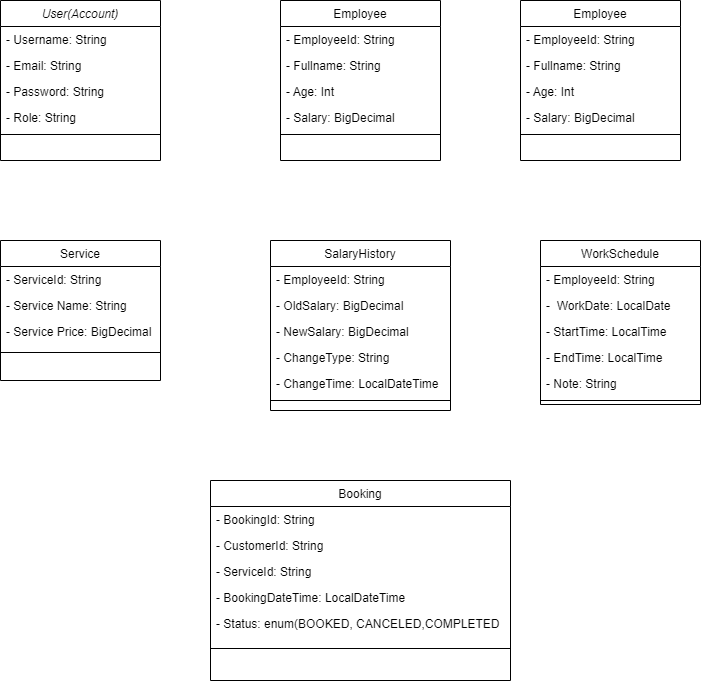

The diagram above was exported from draw.io. Its source (the exported page's mxGraphModel, read from the mxfile embedded in the PNG):
<mxGraphModel dx="1135" dy="580" grid="1" gridSize="10" guides="1" tooltips="1" connect="1" arrows="1" fold="1" page="1" pageScale="1" pageWidth="827" pageHeight="1169" math="0" shadow="0">
  <root>
    <mxCell id="WIyWlLk6GJQsqaUBKTNV-0" />
    <mxCell id="WIyWlLk6GJQsqaUBKTNV-1" parent="WIyWlLk6GJQsqaUBKTNV-0" />
    <mxCell id="zkfFHV4jXpPFQw0GAbJ--0" value="User(Account)" style="swimlane;fontStyle=2;align=center;verticalAlign=top;childLayout=stackLayout;horizontal=1;startSize=26;horizontalStack=0;resizeParent=1;resizeLast=0;collapsible=1;marginBottom=0;rounded=0;shadow=0;strokeWidth=1;" parent="WIyWlLk6GJQsqaUBKTNV-1" vertex="1">
      <mxGeometry x="80" y="120" width="160" height="160" as="geometry">
        <mxRectangle x="230" y="140" width="160" height="26" as="alternateBounds" />
      </mxGeometry>
    </mxCell>
    <mxCell id="zkfFHV4jXpPFQw0GAbJ--1" value="- Username: String" style="text;align=left;verticalAlign=top;spacingLeft=4;spacingRight=4;overflow=hidden;rotatable=0;points=[[0,0.5],[1,0.5]];portConstraint=eastwest;" parent="zkfFHV4jXpPFQw0GAbJ--0" vertex="1">
      <mxGeometry y="26" width="160" height="26" as="geometry" />
    </mxCell>
    <mxCell id="zkfFHV4jXpPFQw0GAbJ--2" value="- Email: String" style="text;align=left;verticalAlign=top;spacingLeft=4;spacingRight=4;overflow=hidden;rotatable=0;points=[[0,0.5],[1,0.5]];portConstraint=eastwest;rounded=0;shadow=0;html=0;" parent="zkfFHV4jXpPFQw0GAbJ--0" vertex="1">
      <mxGeometry y="52" width="160" height="26" as="geometry" />
    </mxCell>
    <mxCell id="zkfFHV4jXpPFQw0GAbJ--3" value="- Password: String" style="text;align=left;verticalAlign=top;spacingLeft=4;spacingRight=4;overflow=hidden;rotatable=0;points=[[0,0.5],[1,0.5]];portConstraint=eastwest;rounded=0;shadow=0;html=0;" parent="zkfFHV4jXpPFQw0GAbJ--0" vertex="1">
      <mxGeometry y="78" width="160" height="26" as="geometry" />
    </mxCell>
    <mxCell id="rQV4jxqtc-RCLKqve_3m-0" value="- Role: String" style="text;align=left;verticalAlign=top;spacingLeft=4;spacingRight=4;overflow=hidden;rotatable=0;points=[[0,0.5],[1,0.5]];portConstraint=eastwest;rounded=0;shadow=0;html=0;" vertex="1" parent="zkfFHV4jXpPFQw0GAbJ--0">
      <mxGeometry y="104" width="160" height="26" as="geometry" />
    </mxCell>
    <mxCell id="zkfFHV4jXpPFQw0GAbJ--4" value="" style="line;html=1;strokeWidth=1;align=left;verticalAlign=middle;spacingTop=-1;spacingLeft=3;spacingRight=3;rotatable=0;labelPosition=right;points=[];portConstraint=eastwest;" parent="zkfFHV4jXpPFQw0GAbJ--0" vertex="1">
      <mxGeometry y="130" width="160" height="8" as="geometry" />
    </mxCell>
    <mxCell id="zkfFHV4jXpPFQw0GAbJ--6" value="Booking" style="swimlane;fontStyle=0;align=center;verticalAlign=top;childLayout=stackLayout;horizontal=1;startSize=26;horizontalStack=0;resizeParent=1;resizeLast=0;collapsible=1;marginBottom=0;rounded=0;shadow=0;strokeWidth=1;" parent="WIyWlLk6GJQsqaUBKTNV-1" vertex="1">
      <mxGeometry x="290" y="600" width="300" height="200" as="geometry">
        <mxRectangle x="130" y="380" width="160" height="26" as="alternateBounds" />
      </mxGeometry>
    </mxCell>
    <mxCell id="zkfFHV4jXpPFQw0GAbJ--7" value="- BookingId: String" style="text;align=left;verticalAlign=top;spacingLeft=4;spacingRight=4;overflow=hidden;rotatable=0;points=[[0,0.5],[1,0.5]];portConstraint=eastwest;" parent="zkfFHV4jXpPFQw0GAbJ--6" vertex="1">
      <mxGeometry y="26" width="300" height="26" as="geometry" />
    </mxCell>
    <mxCell id="zkfFHV4jXpPFQw0GAbJ--8" value="- CustomerId: String" style="text;align=left;verticalAlign=top;spacingLeft=4;spacingRight=4;overflow=hidden;rotatable=0;points=[[0,0.5],[1,0.5]];portConstraint=eastwest;rounded=0;shadow=0;html=0;" parent="zkfFHV4jXpPFQw0GAbJ--6" vertex="1">
      <mxGeometry y="52" width="300" height="26" as="geometry" />
    </mxCell>
    <mxCell id="rQV4jxqtc-RCLKqve_3m-1" value="- ServiceId: String" style="text;align=left;verticalAlign=top;spacingLeft=4;spacingRight=4;overflow=hidden;rotatable=0;points=[[0,0.5],[1,0.5]];portConstraint=eastwest;rounded=0;shadow=0;html=0;" vertex="1" parent="zkfFHV4jXpPFQw0GAbJ--6">
      <mxGeometry y="78" width="300" height="26" as="geometry" />
    </mxCell>
    <mxCell id="rQV4jxqtc-RCLKqve_3m-2" value="- BookingDateTime: LocalDateTime" style="text;align=left;verticalAlign=top;spacingLeft=4;spacingRight=4;overflow=hidden;rotatable=0;points=[[0,0.5],[1,0.5]];portConstraint=eastwest;rounded=0;shadow=0;html=0;" vertex="1" parent="zkfFHV4jXpPFQw0GAbJ--6">
      <mxGeometry y="104" width="300" height="26" as="geometry" />
    </mxCell>
    <mxCell id="rQV4jxqtc-RCLKqve_3m-25" value="- Status: enum(BOOKED, CANCELED,COMPLETED" style="text;align=left;verticalAlign=top;spacingLeft=4;spacingRight=4;overflow=hidden;rotatable=0;points=[[0,0.5],[1,0.5]];portConstraint=eastwest;rounded=0;shadow=0;html=0;" vertex="1" parent="zkfFHV4jXpPFQw0GAbJ--6">
      <mxGeometry y="130" width="300" height="26" as="geometry" />
    </mxCell>
    <mxCell id="zkfFHV4jXpPFQw0GAbJ--9" value="" style="line;html=1;strokeWidth=1;align=left;verticalAlign=middle;spacingTop=-1;spacingLeft=3;spacingRight=3;rotatable=0;labelPosition=right;points=[];portConstraint=eastwest;" parent="zkfFHV4jXpPFQw0GAbJ--6" vertex="1">
      <mxGeometry y="156" width="300" height="24" as="geometry" />
    </mxCell>
    <mxCell id="zkfFHV4jXpPFQw0GAbJ--13" value="Service" style="swimlane;fontStyle=0;align=center;verticalAlign=top;childLayout=stackLayout;horizontal=1;startSize=26;horizontalStack=0;resizeParent=1;resizeLast=0;collapsible=1;marginBottom=0;rounded=0;shadow=0;strokeWidth=1;" parent="WIyWlLk6GJQsqaUBKTNV-1" vertex="1">
      <mxGeometry x="80" y="360" width="160" height="140" as="geometry">
        <mxRectangle x="340" y="380" width="170" height="26" as="alternateBounds" />
      </mxGeometry>
    </mxCell>
    <mxCell id="zkfFHV4jXpPFQw0GAbJ--14" value="- ServiceId: String" style="text;align=left;verticalAlign=top;spacingLeft=4;spacingRight=4;overflow=hidden;rotatable=0;points=[[0,0.5],[1,0.5]];portConstraint=eastwest;" parent="zkfFHV4jXpPFQw0GAbJ--13" vertex="1">
      <mxGeometry y="26" width="160" height="26" as="geometry" />
    </mxCell>
    <mxCell id="rQV4jxqtc-RCLKqve_3m-3" value="- Service Name: String" style="text;align=left;verticalAlign=top;spacingLeft=4;spacingRight=4;overflow=hidden;rotatable=0;points=[[0,0.5],[1,0.5]];portConstraint=eastwest;" vertex="1" parent="zkfFHV4jXpPFQw0GAbJ--13">
      <mxGeometry y="52" width="160" height="26" as="geometry" />
    </mxCell>
    <mxCell id="rQV4jxqtc-RCLKqve_3m-4" value="- Service Price: BigDecimal" style="text;align=left;verticalAlign=top;spacingLeft=4;spacingRight=4;overflow=hidden;rotatable=0;points=[[0,0.5],[1,0.5]];portConstraint=eastwest;" vertex="1" parent="zkfFHV4jXpPFQw0GAbJ--13">
      <mxGeometry y="78" width="160" height="26" as="geometry" />
    </mxCell>
    <mxCell id="zkfFHV4jXpPFQw0GAbJ--15" value="" style="line;html=1;strokeWidth=1;align=left;verticalAlign=middle;spacingTop=-1;spacingLeft=3;spacingRight=3;rotatable=0;labelPosition=right;points=[];portConstraint=eastwest;" parent="zkfFHV4jXpPFQw0GAbJ--13" vertex="1">
      <mxGeometry y="104" width="160" height="16" as="geometry" />
    </mxCell>
    <mxCell id="zkfFHV4jXpPFQw0GAbJ--17" value="Employee" style="swimlane;fontStyle=0;align=center;verticalAlign=top;childLayout=stackLayout;horizontal=1;startSize=26;horizontalStack=0;resizeParent=1;resizeLast=0;collapsible=1;marginBottom=0;rounded=0;shadow=0;strokeWidth=1;" parent="WIyWlLk6GJQsqaUBKTNV-1" vertex="1">
      <mxGeometry x="360" y="120" width="160" height="160" as="geometry">
        <mxRectangle x="550" y="140" width="160" height="26" as="alternateBounds" />
      </mxGeometry>
    </mxCell>
    <mxCell id="zkfFHV4jXpPFQw0GAbJ--18" value="- EmployeeId: String" style="text;align=left;verticalAlign=top;spacingLeft=4;spacingRight=4;overflow=hidden;rotatable=0;points=[[0,0.5],[1,0.5]];portConstraint=eastwest;" parent="zkfFHV4jXpPFQw0GAbJ--17" vertex="1">
      <mxGeometry y="26" width="160" height="26" as="geometry" />
    </mxCell>
    <mxCell id="zkfFHV4jXpPFQw0GAbJ--19" value="- Fullname: String" style="text;align=left;verticalAlign=top;spacingLeft=4;spacingRight=4;overflow=hidden;rotatable=0;points=[[0,0.5],[1,0.5]];portConstraint=eastwest;rounded=0;shadow=0;html=0;" parent="zkfFHV4jXpPFQw0GAbJ--17" vertex="1">
      <mxGeometry y="52" width="160" height="26" as="geometry" />
    </mxCell>
    <mxCell id="zkfFHV4jXpPFQw0GAbJ--20" value="- Age: Int" style="text;align=left;verticalAlign=top;spacingLeft=4;spacingRight=4;overflow=hidden;rotatable=0;points=[[0,0.5],[1,0.5]];portConstraint=eastwest;rounded=0;shadow=0;html=0;" parent="zkfFHV4jXpPFQw0GAbJ--17" vertex="1">
      <mxGeometry y="78" width="160" height="26" as="geometry" />
    </mxCell>
    <mxCell id="zkfFHV4jXpPFQw0GAbJ--21" value="- Salary: BigDecimal" style="text;align=left;verticalAlign=top;spacingLeft=4;spacingRight=4;overflow=hidden;rotatable=0;points=[[0,0.5],[1,0.5]];portConstraint=eastwest;rounded=0;shadow=0;html=0;" parent="zkfFHV4jXpPFQw0GAbJ--17" vertex="1">
      <mxGeometry y="104" width="160" height="26" as="geometry" />
    </mxCell>
    <mxCell id="zkfFHV4jXpPFQw0GAbJ--23" value="" style="line;html=1;strokeWidth=1;align=left;verticalAlign=middle;spacingTop=-1;spacingLeft=3;spacingRight=3;rotatable=0;labelPosition=right;points=[];portConstraint=eastwest;" parent="zkfFHV4jXpPFQw0GAbJ--17" vertex="1">
      <mxGeometry y="130" width="160" height="8" as="geometry" />
    </mxCell>
    <mxCell id="rQV4jxqtc-RCLKqve_3m-5" value="SalaryHistory" style="swimlane;fontStyle=0;align=center;verticalAlign=top;childLayout=stackLayout;horizontal=1;startSize=26;horizontalStack=0;resizeParent=1;resizeLast=0;collapsible=1;marginBottom=0;rounded=0;shadow=0;strokeWidth=1;" vertex="1" parent="WIyWlLk6GJQsqaUBKTNV-1">
      <mxGeometry x="350" y="360" width="180" height="170" as="geometry">
        <mxRectangle x="550" y="140" width="160" height="26" as="alternateBounds" />
      </mxGeometry>
    </mxCell>
    <mxCell id="rQV4jxqtc-RCLKqve_3m-6" value="- EmployeeId: String" style="text;align=left;verticalAlign=top;spacingLeft=4;spacingRight=4;overflow=hidden;rotatable=0;points=[[0,0.5],[1,0.5]];portConstraint=eastwest;" vertex="1" parent="rQV4jxqtc-RCLKqve_3m-5">
      <mxGeometry y="26" width="180" height="26" as="geometry" />
    </mxCell>
    <mxCell id="rQV4jxqtc-RCLKqve_3m-7" value="- OldSalary: BigDecimal" style="text;align=left;verticalAlign=top;spacingLeft=4;spacingRight=4;overflow=hidden;rotatable=0;points=[[0,0.5],[1,0.5]];portConstraint=eastwest;rounded=0;shadow=0;html=0;" vertex="1" parent="rQV4jxqtc-RCLKqve_3m-5">
      <mxGeometry y="52" width="180" height="26" as="geometry" />
    </mxCell>
    <mxCell id="rQV4jxqtc-RCLKqve_3m-8" value="- NewSalary: BigDecimal" style="text;align=left;verticalAlign=top;spacingLeft=4;spacingRight=4;overflow=hidden;rotatable=0;points=[[0,0.5],[1,0.5]];portConstraint=eastwest;rounded=0;shadow=0;html=0;" vertex="1" parent="rQV4jxqtc-RCLKqve_3m-5">
      <mxGeometry y="78" width="180" height="26" as="geometry" />
    </mxCell>
    <mxCell id="rQV4jxqtc-RCLKqve_3m-9" value="- ChangeType: String" style="text;align=left;verticalAlign=top;spacingLeft=4;spacingRight=4;overflow=hidden;rotatable=0;points=[[0,0.5],[1,0.5]];portConstraint=eastwest;rounded=0;shadow=0;html=0;" vertex="1" parent="rQV4jxqtc-RCLKqve_3m-5">
      <mxGeometry y="104" width="180" height="26" as="geometry" />
    </mxCell>
    <mxCell id="rQV4jxqtc-RCLKqve_3m-11" value="- ChangeTime: LocalDateTime" style="text;align=left;verticalAlign=top;spacingLeft=4;spacingRight=4;overflow=hidden;rotatable=0;points=[[0,0.5],[1,0.5]];portConstraint=eastwest;rounded=0;shadow=0;html=0;" vertex="1" parent="rQV4jxqtc-RCLKqve_3m-5">
      <mxGeometry y="130" width="180" height="26" as="geometry" />
    </mxCell>
    <mxCell id="rQV4jxqtc-RCLKqve_3m-10" value="" style="line;html=1;strokeWidth=1;align=left;verticalAlign=middle;spacingTop=-1;spacingLeft=3;spacingRight=3;rotatable=0;labelPosition=right;points=[];portConstraint=eastwest;" vertex="1" parent="rQV4jxqtc-RCLKqve_3m-5">
      <mxGeometry y="156" width="180" height="8" as="geometry" />
    </mxCell>
    <mxCell id="rQV4jxqtc-RCLKqve_3m-12" value="WorkSchedule" style="swimlane;fontStyle=0;align=center;verticalAlign=top;childLayout=stackLayout;horizontal=1;startSize=26;horizontalStack=0;resizeParent=1;resizeLast=0;collapsible=1;marginBottom=0;rounded=0;shadow=0;strokeWidth=1;" vertex="1" parent="WIyWlLk6GJQsqaUBKTNV-1">
      <mxGeometry x="620" y="360" width="160" height="164" as="geometry">
        <mxRectangle x="550" y="140" width="160" height="26" as="alternateBounds" />
      </mxGeometry>
    </mxCell>
    <mxCell id="rQV4jxqtc-RCLKqve_3m-13" value="- EmployeeId: String" style="text;align=left;verticalAlign=top;spacingLeft=4;spacingRight=4;overflow=hidden;rotatable=0;points=[[0,0.5],[1,0.5]];portConstraint=eastwest;" vertex="1" parent="rQV4jxqtc-RCLKqve_3m-12">
      <mxGeometry y="26" width="160" height="26" as="geometry" />
    </mxCell>
    <mxCell id="rQV4jxqtc-RCLKqve_3m-14" value="-  WorkDate: LocalDate" style="text;align=left;verticalAlign=top;spacingLeft=4;spacingRight=4;overflow=hidden;rotatable=0;points=[[0,0.5],[1,0.5]];portConstraint=eastwest;rounded=0;shadow=0;html=0;" vertex="1" parent="rQV4jxqtc-RCLKqve_3m-12">
      <mxGeometry y="52" width="160" height="26" as="geometry" />
    </mxCell>
    <mxCell id="rQV4jxqtc-RCLKqve_3m-15" value="- StartTime: LocalTime" style="text;align=left;verticalAlign=top;spacingLeft=4;spacingRight=4;overflow=hidden;rotatable=0;points=[[0,0.5],[1,0.5]];portConstraint=eastwest;rounded=0;shadow=0;html=0;" vertex="1" parent="rQV4jxqtc-RCLKqve_3m-12">
      <mxGeometry y="78" width="160" height="26" as="geometry" />
    </mxCell>
    <mxCell id="rQV4jxqtc-RCLKqve_3m-16" value="- EndTime: LocalTime" style="text;align=left;verticalAlign=top;spacingLeft=4;spacingRight=4;overflow=hidden;rotatable=0;points=[[0,0.5],[1,0.5]];portConstraint=eastwest;rounded=0;shadow=0;html=0;" vertex="1" parent="rQV4jxqtc-RCLKqve_3m-12">
      <mxGeometry y="104" width="160" height="26" as="geometry" />
    </mxCell>
    <mxCell id="rQV4jxqtc-RCLKqve_3m-18" value="- Note: String" style="text;align=left;verticalAlign=top;spacingLeft=4;spacingRight=4;overflow=hidden;rotatable=0;points=[[0,0.5],[1,0.5]];portConstraint=eastwest;rounded=0;shadow=0;html=0;" vertex="1" parent="rQV4jxqtc-RCLKqve_3m-12">
      <mxGeometry y="130" width="160" height="26" as="geometry" />
    </mxCell>
    <mxCell id="rQV4jxqtc-RCLKqve_3m-17" value="" style="line;html=1;strokeWidth=1;align=left;verticalAlign=middle;spacingTop=-1;spacingLeft=3;spacingRight=3;rotatable=0;labelPosition=right;points=[];portConstraint=eastwest;" vertex="1" parent="rQV4jxqtc-RCLKqve_3m-12">
      <mxGeometry y="156" width="160" height="8" as="geometry" />
    </mxCell>
    <mxCell id="rQV4jxqtc-RCLKqve_3m-19" value="Employee" style="swimlane;fontStyle=0;align=center;verticalAlign=top;childLayout=stackLayout;horizontal=1;startSize=26;horizontalStack=0;resizeParent=1;resizeLast=0;collapsible=1;marginBottom=0;rounded=0;shadow=0;strokeWidth=1;" vertex="1" parent="WIyWlLk6GJQsqaUBKTNV-1">
      <mxGeometry x="600" y="120" width="160" height="160" as="geometry">
        <mxRectangle x="550" y="140" width="160" height="26" as="alternateBounds" />
      </mxGeometry>
    </mxCell>
    <mxCell id="rQV4jxqtc-RCLKqve_3m-20" value="- EmployeeId: String" style="text;align=left;verticalAlign=top;spacingLeft=4;spacingRight=4;overflow=hidden;rotatable=0;points=[[0,0.5],[1,0.5]];portConstraint=eastwest;" vertex="1" parent="rQV4jxqtc-RCLKqve_3m-19">
      <mxGeometry y="26" width="160" height="26" as="geometry" />
    </mxCell>
    <mxCell id="rQV4jxqtc-RCLKqve_3m-21" value="- Fullname: String" style="text;align=left;verticalAlign=top;spacingLeft=4;spacingRight=4;overflow=hidden;rotatable=0;points=[[0,0.5],[1,0.5]];portConstraint=eastwest;rounded=0;shadow=0;html=0;" vertex="1" parent="rQV4jxqtc-RCLKqve_3m-19">
      <mxGeometry y="52" width="160" height="26" as="geometry" />
    </mxCell>
    <mxCell id="rQV4jxqtc-RCLKqve_3m-22" value="- Age: Int" style="text;align=left;verticalAlign=top;spacingLeft=4;spacingRight=4;overflow=hidden;rotatable=0;points=[[0,0.5],[1,0.5]];portConstraint=eastwest;rounded=0;shadow=0;html=0;" vertex="1" parent="rQV4jxqtc-RCLKqve_3m-19">
      <mxGeometry y="78" width="160" height="26" as="geometry" />
    </mxCell>
    <mxCell id="rQV4jxqtc-RCLKqve_3m-23" value="- Salary: BigDecimal" style="text;align=left;verticalAlign=top;spacingLeft=4;spacingRight=4;overflow=hidden;rotatable=0;points=[[0,0.5],[1,0.5]];portConstraint=eastwest;rounded=0;shadow=0;html=0;" vertex="1" parent="rQV4jxqtc-RCLKqve_3m-19">
      <mxGeometry y="104" width="160" height="26" as="geometry" />
    </mxCell>
    <mxCell id="rQV4jxqtc-RCLKqve_3m-24" value="" style="line;html=1;strokeWidth=1;align=left;verticalAlign=middle;spacingTop=-1;spacingLeft=3;spacingRight=3;rotatable=0;labelPosition=right;points=[];portConstraint=eastwest;" vertex="1" parent="rQV4jxqtc-RCLKqve_3m-19">
      <mxGeometry y="130" width="160" height="8" as="geometry" />
    </mxCell>
  </root>
</mxGraphModel>